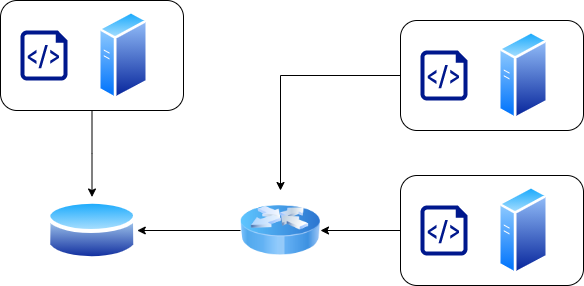

The diagram above was exported from draw.io. Its source (the exported page's mxGraphModel, read from the mxfile embedded in the PNG):
<mxGraphModel dx="1434" dy="755" grid="1" gridSize="10" guides="1" tooltips="1" connect="1" arrows="1" fold="1" page="1" pageScale="1" pageWidth="850" pageHeight="1100" math="0" shadow="0">
  <root>
    <mxCell id="0" />
    <mxCell id="1" parent="0" />
    <mxCell id="3wVIpyqb9mr92BNra20b-5" value="" style="group" vertex="1" connectable="0" parent="1">
      <mxGeometry x="120" y="70" width="183" height="110" as="geometry" />
    </mxCell>
    <mxCell id="3wVIpyqb9mr92BNra20b-6" value="" style="rounded=1;whiteSpace=wrap;html=1;" vertex="1" parent="3wVIpyqb9mr92BNra20b-5">
      <mxGeometry width="183" height="110" as="geometry" />
    </mxCell>
    <mxCell id="3wVIpyqb9mr92BNra20b-7" value="" style="image;aspect=fixed;perimeter=ellipsePerimeter;html=1;align=center;shadow=0;dashed=0;spacingTop=3;image=img/lib/active_directory/generic_server.svg;" vertex="1" parent="3wVIpyqb9mr92BNra20b-5">
      <mxGeometry x="98" y="10" width="50.4" height="90" as="geometry" />
    </mxCell>
    <mxCell id="3wVIpyqb9mr92BNra20b-8" value="" style="sketch=0;aspect=fixed;pointerEvents=1;shadow=0;dashed=0;html=1;strokeColor=none;labelPosition=center;verticalLabelPosition=bottom;verticalAlign=top;align=center;fillColor=#00188D;shape=mxgraph.azure.script_file" vertex="1" parent="3wVIpyqb9mr92BNra20b-5">
      <mxGeometry x="20" y="30" width="47" height="50" as="geometry" />
    </mxCell>
    <mxCell id="3wVIpyqb9mr92BNra20b-13" value="" style="image;aspect=fixed;perimeter=ellipsePerimeter;html=1;align=center;shadow=0;dashed=0;spacingTop=3;image=img/lib/active_directory/database.svg;" vertex="1" parent="1">
      <mxGeometry x="166.23" y="266.5" width="90.54" height="67" as="geometry" />
    </mxCell>
    <mxCell id="3wVIpyqb9mr92BNra20b-26" style="edgeStyle=orthogonalEdgeStyle;rounded=0;orthogonalLoop=1;jettySize=auto;html=1;" edge="1" parent="1" source="3wVIpyqb9mr92BNra20b-14" target="3wVIpyqb9mr92BNra20b-13">
      <mxGeometry relative="1" as="geometry" />
    </mxCell>
    <mxCell id="3wVIpyqb9mr92BNra20b-14" value="" style="image;html=1;image=img/lib/clip_art/networking/Router_Icon_128x128.png" vertex="1" parent="1">
      <mxGeometry x="360" y="260" width="80" height="80" as="geometry" />
    </mxCell>
    <mxCell id="3wVIpyqb9mr92BNra20b-15" value="" style="group" vertex="1" connectable="0" parent="1">
      <mxGeometry x="520" y="90" width="183" height="110" as="geometry" />
    </mxCell>
    <mxCell id="3wVIpyqb9mr92BNra20b-16" value="" style="rounded=1;whiteSpace=wrap;html=1;" vertex="1" parent="3wVIpyqb9mr92BNra20b-15">
      <mxGeometry width="183" height="110" as="geometry" />
    </mxCell>
    <mxCell id="3wVIpyqb9mr92BNra20b-17" value="" style="image;aspect=fixed;perimeter=ellipsePerimeter;html=1;align=center;shadow=0;dashed=0;spacingTop=3;image=img/lib/active_directory/generic_server.svg;" vertex="1" parent="3wVIpyqb9mr92BNra20b-15">
      <mxGeometry x="98" y="10" width="50.4" height="90" as="geometry" />
    </mxCell>
    <mxCell id="3wVIpyqb9mr92BNra20b-18" value="" style="sketch=0;aspect=fixed;pointerEvents=1;shadow=0;dashed=0;html=1;strokeColor=none;labelPosition=center;verticalLabelPosition=bottom;verticalAlign=top;align=center;fillColor=#00188D;shape=mxgraph.azure.script_file" vertex="1" parent="3wVIpyqb9mr92BNra20b-15">
      <mxGeometry x="20" y="30" width="47" height="50" as="geometry" />
    </mxCell>
    <mxCell id="3wVIpyqb9mr92BNra20b-19" value="" style="group" vertex="1" connectable="0" parent="1">
      <mxGeometry x="520" y="245" width="183" height="110" as="geometry" />
    </mxCell>
    <mxCell id="3wVIpyqb9mr92BNra20b-20" value="" style="rounded=1;whiteSpace=wrap;html=1;" vertex="1" parent="3wVIpyqb9mr92BNra20b-19">
      <mxGeometry width="183" height="110" as="geometry" />
    </mxCell>
    <mxCell id="3wVIpyqb9mr92BNra20b-21" value="" style="image;aspect=fixed;perimeter=ellipsePerimeter;html=1;align=center;shadow=0;dashed=0;spacingTop=3;image=img/lib/active_directory/generic_server.svg;" vertex="1" parent="3wVIpyqb9mr92BNra20b-19">
      <mxGeometry x="98" y="10" width="50.4" height="90" as="geometry" />
    </mxCell>
    <mxCell id="3wVIpyqb9mr92BNra20b-22" value="" style="sketch=0;aspect=fixed;pointerEvents=1;shadow=0;dashed=0;html=1;strokeColor=none;labelPosition=center;verticalLabelPosition=bottom;verticalAlign=top;align=center;fillColor=#00188D;shape=mxgraph.azure.script_file" vertex="1" parent="3wVIpyqb9mr92BNra20b-19">
      <mxGeometry x="20" y="30" width="47" height="50" as="geometry" />
    </mxCell>
    <mxCell id="3wVIpyqb9mr92BNra20b-23" style="edgeStyle=orthogonalEdgeStyle;rounded=0;orthogonalLoop=1;jettySize=auto;html=1;" edge="1" parent="1" source="3wVIpyqb9mr92BNra20b-6" target="3wVIpyqb9mr92BNra20b-13">
      <mxGeometry relative="1" as="geometry" />
    </mxCell>
    <mxCell id="3wVIpyqb9mr92BNra20b-24" style="edgeStyle=orthogonalEdgeStyle;rounded=0;orthogonalLoop=1;jettySize=auto;html=1;" edge="1" parent="1" source="3wVIpyqb9mr92BNra20b-16" target="3wVIpyqb9mr92BNra20b-14">
      <mxGeometry relative="1" as="geometry" />
    </mxCell>
    <mxCell id="3wVIpyqb9mr92BNra20b-25" style="edgeStyle=orthogonalEdgeStyle;rounded=0;orthogonalLoop=1;jettySize=auto;html=1;" edge="1" parent="1" source="3wVIpyqb9mr92BNra20b-20" target="3wVIpyqb9mr92BNra20b-14">
      <mxGeometry relative="1" as="geometry" />
    </mxCell>
  </root>
</mxGraphModel>